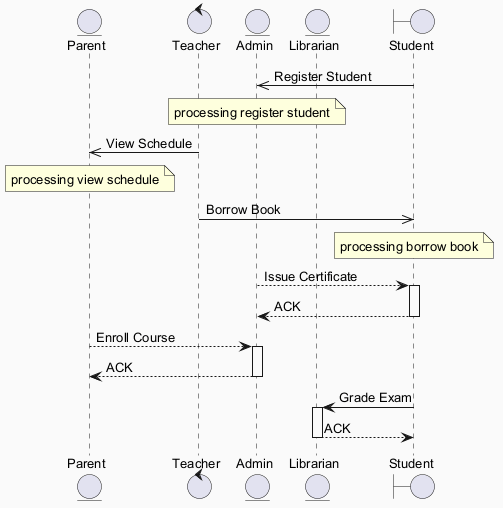

The diagram above was rendered by PlantUML. Its source (embedded in the PNG):
@startuml
skinparam backgroundColor #FAFAFA
skinparam classBackgroundColor #FFF3E0
skinparam classBorderColor #E65100
skinparam defaultFontSize 13
entity "Parent" as P
control "Teacher" as T
entity "Admin" as A
entity "Librarian" as L
boundary "Student" as S
S ->> A : Register Student
note over A : processing register student
T ->> P : View Schedule
note over P : processing view schedule
T ->> S : Borrow Book
note over S : processing borrow book
A --> S : Issue Certificate
activate S
S --> A : ACK
deactivate S
P --> A : Enroll Course
activate A
A --> P : ACK
deactivate A
S -> L : Grade Exam
activate L
L --> S : ACK
deactivate L
@enduml